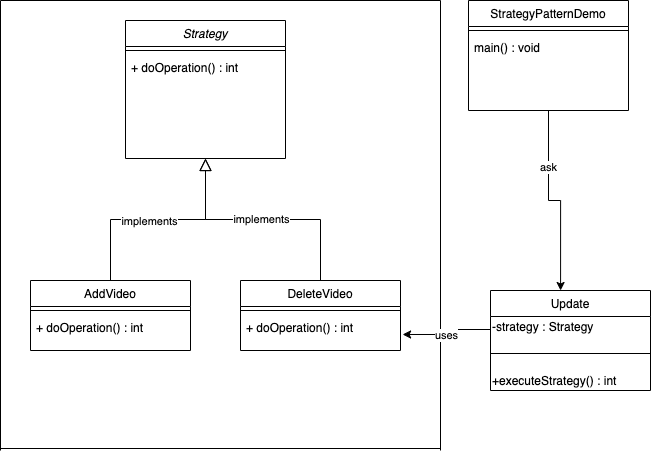

The diagram above was exported from draw.io. Its source (the exported page's mxGraphModel, read from the mxfile embedded in the PNG):
<mxGraphModel dx="786" dy="497" grid="1" gridSize="10" guides="1" tooltips="1" connect="1" arrows="1" fold="1" page="1" pageScale="1" pageWidth="827" pageHeight="1169" math="0" shadow="0">
  <root>
    <mxCell id="WIyWlLk6GJQsqaUBKTNV-0" />
    <mxCell id="WIyWlLk6GJQsqaUBKTNV-1" parent="WIyWlLk6GJQsqaUBKTNV-0" />
    <mxCell id="zkfFHV4jXpPFQw0GAbJ--12" value="" style="endArrow=block;endSize=10;endFill=0;shadow=0;strokeWidth=1;rounded=0;edgeStyle=elbowEdgeStyle;elbow=vertical;" parent="WIyWlLk6GJQsqaUBKTNV-1" source="zkfFHV4jXpPFQw0GAbJ--6" target="zkfFHV4jXpPFQw0GAbJ--0" edge="1">
      <mxGeometry width="160" relative="1" as="geometry">
        <mxPoint x="200" y="203" as="sourcePoint" />
        <mxPoint x="200" y="203" as="targetPoint" />
      </mxGeometry>
    </mxCell>
    <mxCell id="SGxsq9RXjCRBa6ZDSfye-13" value="implements" style="edgeLabel;html=1;align=center;verticalAlign=middle;resizable=0;points=[];" vertex="1" connectable="0" parent="zkfFHV4jXpPFQw0GAbJ--12">
      <mxGeometry x="-0.4822" y="-19" relative="1" as="geometry">
        <mxPoint x="19" y="-4" as="offset" />
      </mxGeometry>
    </mxCell>
    <mxCell id="zkfFHV4jXpPFQw0GAbJ--16" value="" style="endArrow=block;endSize=10;endFill=0;shadow=0;strokeWidth=1;rounded=0;edgeStyle=elbowEdgeStyle;elbow=vertical;" parent="WIyWlLk6GJQsqaUBKTNV-1" source="zkfFHV4jXpPFQw0GAbJ--13" target="zkfFHV4jXpPFQw0GAbJ--0" edge="1">
      <mxGeometry width="160" relative="1" as="geometry">
        <mxPoint x="210" y="373" as="sourcePoint" />
        <mxPoint x="310" y="271" as="targetPoint" />
      </mxGeometry>
    </mxCell>
    <mxCell id="SGxsq9RXjCRBa6ZDSfye-14" value="implements" style="edgeLabel;html=1;align=center;verticalAlign=middle;resizable=0;points=[];" vertex="1" connectable="0" parent="zkfFHV4jXpPFQw0GAbJ--16">
      <mxGeometry x="-0.1646" y="-1" relative="1" as="geometry">
        <mxPoint x="-22" as="offset" />
      </mxGeometry>
    </mxCell>
    <mxCell id="SGxsq9RXjCRBa6ZDSfye-17" style="edgeStyle=orthogonalEdgeStyle;rounded=0;orthogonalLoop=1;jettySize=auto;html=1;entryX=0.438;entryY=0;entryDx=0;entryDy=0;entryPerimeter=0;" edge="1" parent="WIyWlLk6GJQsqaUBKTNV-1" source="zkfFHV4jXpPFQw0GAbJ--17" target="SGxsq9RXjCRBa6ZDSfye-0">
      <mxGeometry relative="1" as="geometry" />
    </mxCell>
    <mxCell id="SGxsq9RXjCRBa6ZDSfye-18" value="ask" style="edgeLabel;html=1;align=center;verticalAlign=middle;resizable=0;points=[];" vertex="1" connectable="0" parent="SGxsq9RXjCRBa6ZDSfye-17">
      <mxGeometry x="-0.4203" y="-1" relative="1" as="geometry">
        <mxPoint as="offset" />
      </mxGeometry>
    </mxCell>
    <mxCell id="SGxsq9RXjCRBa6ZDSfye-0" value="Update" style="swimlane;fontStyle=0;align=center;verticalAlign=top;childLayout=stackLayout;horizontal=1;startSize=26;horizontalStack=0;resizeParent=1;resizeLast=0;collapsible=1;marginBottom=0;rounded=0;shadow=0;strokeWidth=1;" vertex="1" parent="WIyWlLk6GJQsqaUBKTNV-1">
      <mxGeometry x="530" y="390" width="160" height="100" as="geometry">
        <mxRectangle x="340" y="380" width="170" height="26" as="alternateBounds" />
      </mxGeometry>
    </mxCell>
    <mxCell id="SGxsq9RXjCRBa6ZDSfye-20" value="-strategy : Strategy" style="text;html=1;align=left;verticalAlign=middle;resizable=0;points=[];autosize=1;" vertex="1" parent="SGxsq9RXjCRBa6ZDSfye-0">
      <mxGeometry y="26" width="160" height="20" as="geometry" />
    </mxCell>
    <mxCell id="SGxsq9RXjCRBa6ZDSfye-2" value="" style="line;html=1;strokeWidth=1;align=left;verticalAlign=middle;spacingTop=-1;spacingLeft=3;spacingRight=3;rotatable=0;labelPosition=right;points=[];portConstraint=eastwest;" vertex="1" parent="SGxsq9RXjCRBa6ZDSfye-0">
      <mxGeometry y="46" width="160" height="34" as="geometry" />
    </mxCell>
    <mxCell id="SGxsq9RXjCRBa6ZDSfye-19" value="+executeStrategy() : int" style="text;html=1;align=left;verticalAlign=middle;resizable=0;points=[];autosize=1;" vertex="1" parent="SGxsq9RXjCRBa6ZDSfye-0">
      <mxGeometry y="80" width="160" height="20" as="geometry" />
    </mxCell>
    <mxCell id="zkfFHV4jXpPFQw0GAbJ--0" value="Strategy" style="swimlane;fontStyle=2;align=center;verticalAlign=top;childLayout=stackLayout;horizontal=1;startSize=26;horizontalStack=0;resizeParent=1;resizeLast=0;collapsible=1;marginBottom=0;rounded=0;shadow=0;strokeWidth=1;" parent="WIyWlLk6GJQsqaUBKTNV-1" vertex="1">
      <mxGeometry x="165" y="120" width="160" height="138" as="geometry">
        <mxRectangle x="230" y="140" width="160" height="26" as="alternateBounds" />
      </mxGeometry>
    </mxCell>
    <mxCell id="zkfFHV4jXpPFQw0GAbJ--4" value="" style="line;html=1;strokeWidth=1;align=left;verticalAlign=middle;spacingTop=-1;spacingLeft=3;spacingRight=3;rotatable=0;labelPosition=right;points=[];portConstraint=eastwest;" parent="zkfFHV4jXpPFQw0GAbJ--0" vertex="1">
      <mxGeometry y="26" width="160" height="8" as="geometry" />
    </mxCell>
    <mxCell id="zkfFHV4jXpPFQw0GAbJ--5" value="+ doOperation() : int" style="text;align=left;verticalAlign=top;spacingLeft=4;spacingRight=4;overflow=hidden;rotatable=0;points=[[0,0.5],[1,0.5]];portConstraint=eastwest;" parent="zkfFHV4jXpPFQw0GAbJ--0" vertex="1">
      <mxGeometry y="34" width="160" height="26" as="geometry" />
    </mxCell>
    <mxCell id="SGxsq9RXjCRBa6ZDSfye-9" value="" style="endArrow=none;html=1;" edge="1" parent="WIyWlLk6GJQsqaUBKTNV-1">
      <mxGeometry width="50" height="50" relative="1" as="geometry">
        <mxPoint x="480" y="548" as="sourcePoint" />
        <mxPoint x="40" y="548" as="targetPoint" />
      </mxGeometry>
    </mxCell>
    <mxCell id="SGxsq9RXjCRBa6ZDSfye-10" value="" style="endArrow=none;html=1;" edge="1" parent="WIyWlLk6GJQsqaUBKTNV-1">
      <mxGeometry width="50" height="50" relative="1" as="geometry">
        <mxPoint x="480" y="550" as="sourcePoint" />
        <mxPoint x="480" y="100" as="targetPoint" />
      </mxGeometry>
    </mxCell>
    <mxCell id="SGxsq9RXjCRBa6ZDSfye-11" value="" style="endArrow=none;html=1;" edge="1" parent="WIyWlLk6GJQsqaUBKTNV-1">
      <mxGeometry width="50" height="50" relative="1" as="geometry">
        <mxPoint x="40" y="100" as="sourcePoint" />
        <mxPoint x="480" y="100" as="targetPoint" />
      </mxGeometry>
    </mxCell>
    <mxCell id="SGxsq9RXjCRBa6ZDSfye-12" value="" style="endArrow=none;html=1;" edge="1" parent="WIyWlLk6GJQsqaUBKTNV-1">
      <mxGeometry width="50" height="50" relative="1" as="geometry">
        <mxPoint x="40" y="550" as="sourcePoint" />
        <mxPoint x="40" y="100" as="targetPoint" />
      </mxGeometry>
    </mxCell>
    <mxCell id="SGxsq9RXjCRBa6ZDSfye-15" style="edgeStyle=orthogonalEdgeStyle;rounded=0;orthogonalLoop=1;jettySize=auto;html=1;entryX=1.013;entryY=0.769;entryDx=0;entryDy=0;entryPerimeter=0;" edge="1" parent="WIyWlLk6GJQsqaUBKTNV-1" target="SGxsq9RXjCRBa6ZDSfye-23">
      <mxGeometry relative="1" as="geometry">
        <mxPoint x="530" y="429" as="sourcePoint" />
        <mxPoint x="460" y="399" as="targetPoint" />
      </mxGeometry>
    </mxCell>
    <mxCell id="SGxsq9RXjCRBa6ZDSfye-16" value="uses" style="edgeLabel;html=1;align=center;verticalAlign=middle;resizable=0;points=[];" vertex="1" connectable="0" parent="SGxsq9RXjCRBa6ZDSfye-15">
      <mxGeometry x="0.08" relative="1" as="geometry">
        <mxPoint as="offset" />
      </mxGeometry>
    </mxCell>
    <mxCell id="zkfFHV4jXpPFQw0GAbJ--17" value="StrategyPatternDemo" style="swimlane;fontStyle=0;align=center;verticalAlign=top;childLayout=stackLayout;horizontal=1;startSize=26;horizontalStack=0;resizeParent=1;resizeLast=0;collapsible=1;marginBottom=0;rounded=0;shadow=0;strokeWidth=1;" parent="WIyWlLk6GJQsqaUBKTNV-1" vertex="1">
      <mxGeometry x="508" y="100" width="160" height="110" as="geometry">
        <mxRectangle x="550" y="140" width="160" height="26" as="alternateBounds" />
      </mxGeometry>
    </mxCell>
    <mxCell id="zkfFHV4jXpPFQw0GAbJ--23" value="" style="line;html=1;strokeWidth=1;align=left;verticalAlign=middle;spacingTop=-1;spacingLeft=3;spacingRight=3;rotatable=0;labelPosition=right;points=[];portConstraint=eastwest;" parent="zkfFHV4jXpPFQw0GAbJ--17" vertex="1">
      <mxGeometry y="26" width="160" height="8" as="geometry" />
    </mxCell>
    <mxCell id="zkfFHV4jXpPFQw0GAbJ--24" value="main() : void" style="text;align=left;verticalAlign=top;spacingLeft=4;spacingRight=4;overflow=hidden;rotatable=0;points=[[0,0.5],[1,0.5]];portConstraint=eastwest;" parent="zkfFHV4jXpPFQw0GAbJ--17" vertex="1">
      <mxGeometry y="34" width="160" height="26" as="geometry" />
    </mxCell>
    <mxCell id="zkfFHV4jXpPFQw0GAbJ--13" value="DeleteVideo" style="swimlane;fontStyle=0;align=center;verticalAlign=top;childLayout=stackLayout;horizontal=1;startSize=26;horizontalStack=0;resizeParent=1;resizeLast=0;collapsible=1;marginBottom=0;rounded=0;shadow=0;strokeWidth=1;" parent="WIyWlLk6GJQsqaUBKTNV-1" vertex="1">
      <mxGeometry x="280" y="380" width="160" height="70" as="geometry">
        <mxRectangle x="340" y="380" width="170" height="26" as="alternateBounds" />
      </mxGeometry>
    </mxCell>
    <mxCell id="zkfFHV4jXpPFQw0GAbJ--15" value="" style="line;html=1;strokeWidth=1;align=left;verticalAlign=middle;spacingTop=-1;spacingLeft=3;spacingRight=3;rotatable=0;labelPosition=right;points=[];portConstraint=eastwest;" parent="zkfFHV4jXpPFQw0GAbJ--13" vertex="1">
      <mxGeometry y="26" width="160" height="8" as="geometry" />
    </mxCell>
    <mxCell id="SGxsq9RXjCRBa6ZDSfye-23" value="+ doOperation() : int" style="text;align=left;verticalAlign=top;spacingLeft=4;spacingRight=4;overflow=hidden;rotatable=0;points=[[0,0.5],[1,0.5]];portConstraint=eastwest;" vertex="1" parent="zkfFHV4jXpPFQw0GAbJ--13">
      <mxGeometry y="34" width="160" height="26" as="geometry" />
    </mxCell>
    <mxCell id="zkfFHV4jXpPFQw0GAbJ--6" value="AddVideo" style="swimlane;fontStyle=0;align=center;verticalAlign=top;childLayout=stackLayout;horizontal=1;startSize=26;horizontalStack=0;resizeParent=1;resizeLast=0;collapsible=1;marginBottom=0;rounded=0;shadow=0;strokeWidth=1;" parent="WIyWlLk6GJQsqaUBKTNV-1" vertex="1">
      <mxGeometry x="70" y="380" width="160" height="70" as="geometry">
        <mxRectangle x="130" y="380" width="160" height="26" as="alternateBounds" />
      </mxGeometry>
    </mxCell>
    <mxCell id="zkfFHV4jXpPFQw0GAbJ--9" value="" style="line;html=1;strokeWidth=1;align=left;verticalAlign=middle;spacingTop=-1;spacingLeft=3;spacingRight=3;rotatable=0;labelPosition=right;points=[];portConstraint=eastwest;" parent="zkfFHV4jXpPFQw0GAbJ--6" vertex="1">
      <mxGeometry y="26" width="160" height="8" as="geometry" />
    </mxCell>
    <mxCell id="SGxsq9RXjCRBa6ZDSfye-22" value="+ doOperation() : int" style="text;align=left;verticalAlign=top;spacingLeft=4;spacingRight=4;overflow=hidden;rotatable=0;points=[[0,0.5],[1,0.5]];portConstraint=eastwest;" vertex="1" parent="zkfFHV4jXpPFQw0GAbJ--6">
      <mxGeometry y="34" width="160" height="26" as="geometry" />
    </mxCell>
  </root>
</mxGraphModel>